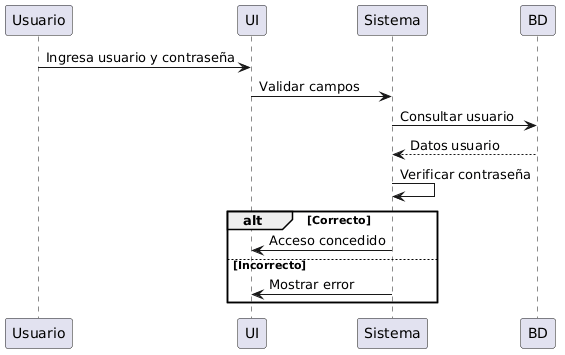

The diagram above was rendered by PlantUML. Its source (embedded in the PNG):
@startuml
Usuario -> UI: Ingresa usuario y contraseña
UI -> Sistema: Validar campos
Sistema -> BD: Consultar usuario
BD --> Sistema: Datos usuario
Sistema -> Sistema: Verificar contraseña
alt Correcto
  Sistema -> UI: Acceso concedido
else Incorrecto
  Sistema -> UI: Mostrar error
end
@enduml